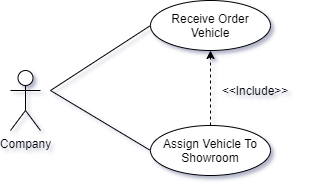

The diagram above was exported from draw.io. Its source (the exported page's mxGraphModel, read from the mxfile embedded in the PNG):
<mxGraphModel dx="782" dy="379" grid="1" gridSize="10" guides="1" tooltips="1" connect="1" arrows="1" fold="1" page="1" pageScale="1" pageWidth="827" pageHeight="1169" math="0" shadow="0">
  <root>
    <mxCell id="GgG-Vfaz_vNqdlNHbB17-0" />
    <mxCell id="GgG-Vfaz_vNqdlNHbB17-1" parent="GgG-Vfaz_vNqdlNHbB17-0" />
    <mxCell id="GgG-Vfaz_vNqdlNHbB17-9" style="rounded=0;orthogonalLoop=1;jettySize=auto;html=1;entryX=0;entryY=0.5;entryDx=0;entryDy=0;endArrow=none;endFill=0;" parent="GgG-Vfaz_vNqdlNHbB17-1" target="GgG-Vfaz_vNqdlNHbB17-6" edge="1">
      <mxGeometry relative="1" as="geometry">
        <mxPoint x="320" y="270" as="sourcePoint" />
      </mxGeometry>
    </mxCell>
    <mxCell id="GgG-Vfaz_vNqdlNHbB17-10" style="rounded=0;orthogonalLoop=1;jettySize=auto;html=1;entryX=0;entryY=0.5;entryDx=0;entryDy=0;endArrow=none;endFill=0;" parent="GgG-Vfaz_vNqdlNHbB17-1" target="GgG-Vfaz_vNqdlNHbB17-5" edge="1">
      <mxGeometry relative="1" as="geometry">
        <mxPoint x="320" y="270" as="sourcePoint" />
      </mxGeometry>
    </mxCell>
    <mxCell id="GgG-Vfaz_vNqdlNHbB17-5" value="Receive Order Vehicle" style="ellipse;whiteSpace=wrap;html=1;" parent="GgG-Vfaz_vNqdlNHbB17-1" vertex="1">
      <mxGeometry x="420" y="180" width="120" height="50" as="geometry" />
    </mxCell>
    <mxCell id="GgG-Vfaz_vNqdlNHbB17-7" style="edgeStyle=orthogonalEdgeStyle;rounded=0;orthogonalLoop=1;jettySize=auto;html=1;entryX=0.5;entryY=1;entryDx=0;entryDy=0;dashed=1;" parent="GgG-Vfaz_vNqdlNHbB17-1" source="GgG-Vfaz_vNqdlNHbB17-6" target="GgG-Vfaz_vNqdlNHbB17-5" edge="1">
      <mxGeometry relative="1" as="geometry" />
    </mxCell>
    <mxCell id="GgG-Vfaz_vNqdlNHbB17-6" value="Assign Vehicle To Showroom" style="ellipse;whiteSpace=wrap;html=1;" parent="GgG-Vfaz_vNqdlNHbB17-1" vertex="1">
      <mxGeometry x="420" y="305" width="120" height="50" as="geometry" />
    </mxCell>
    <mxCell id="qNOOJVO6S73GONzCHjlN-0" value="&amp;lt;&amp;lt;Include&amp;gt;&amp;gt;" style="text;html=1;strokeColor=none;fillColor=none;align=center;verticalAlign=middle;whiteSpace=wrap;rounded=0;" parent="GgG-Vfaz_vNqdlNHbB17-1" vertex="1">
      <mxGeometry x="480" y="260" width="90" height="20" as="geometry" />
    </mxCell>
    <mxCell id="bjp8i8-3fFb_QBdNnMFt-0" value="Company" style="shape=umlActor;verticalLabelPosition=bottom;verticalAlign=top;html=1;outlineConnect=0;" parent="GgG-Vfaz_vNqdlNHbB17-1" vertex="1">
      <mxGeometry x="280" y="250" width="30" height="60" as="geometry" />
    </mxCell>
  </root>
</mxGraphModel>